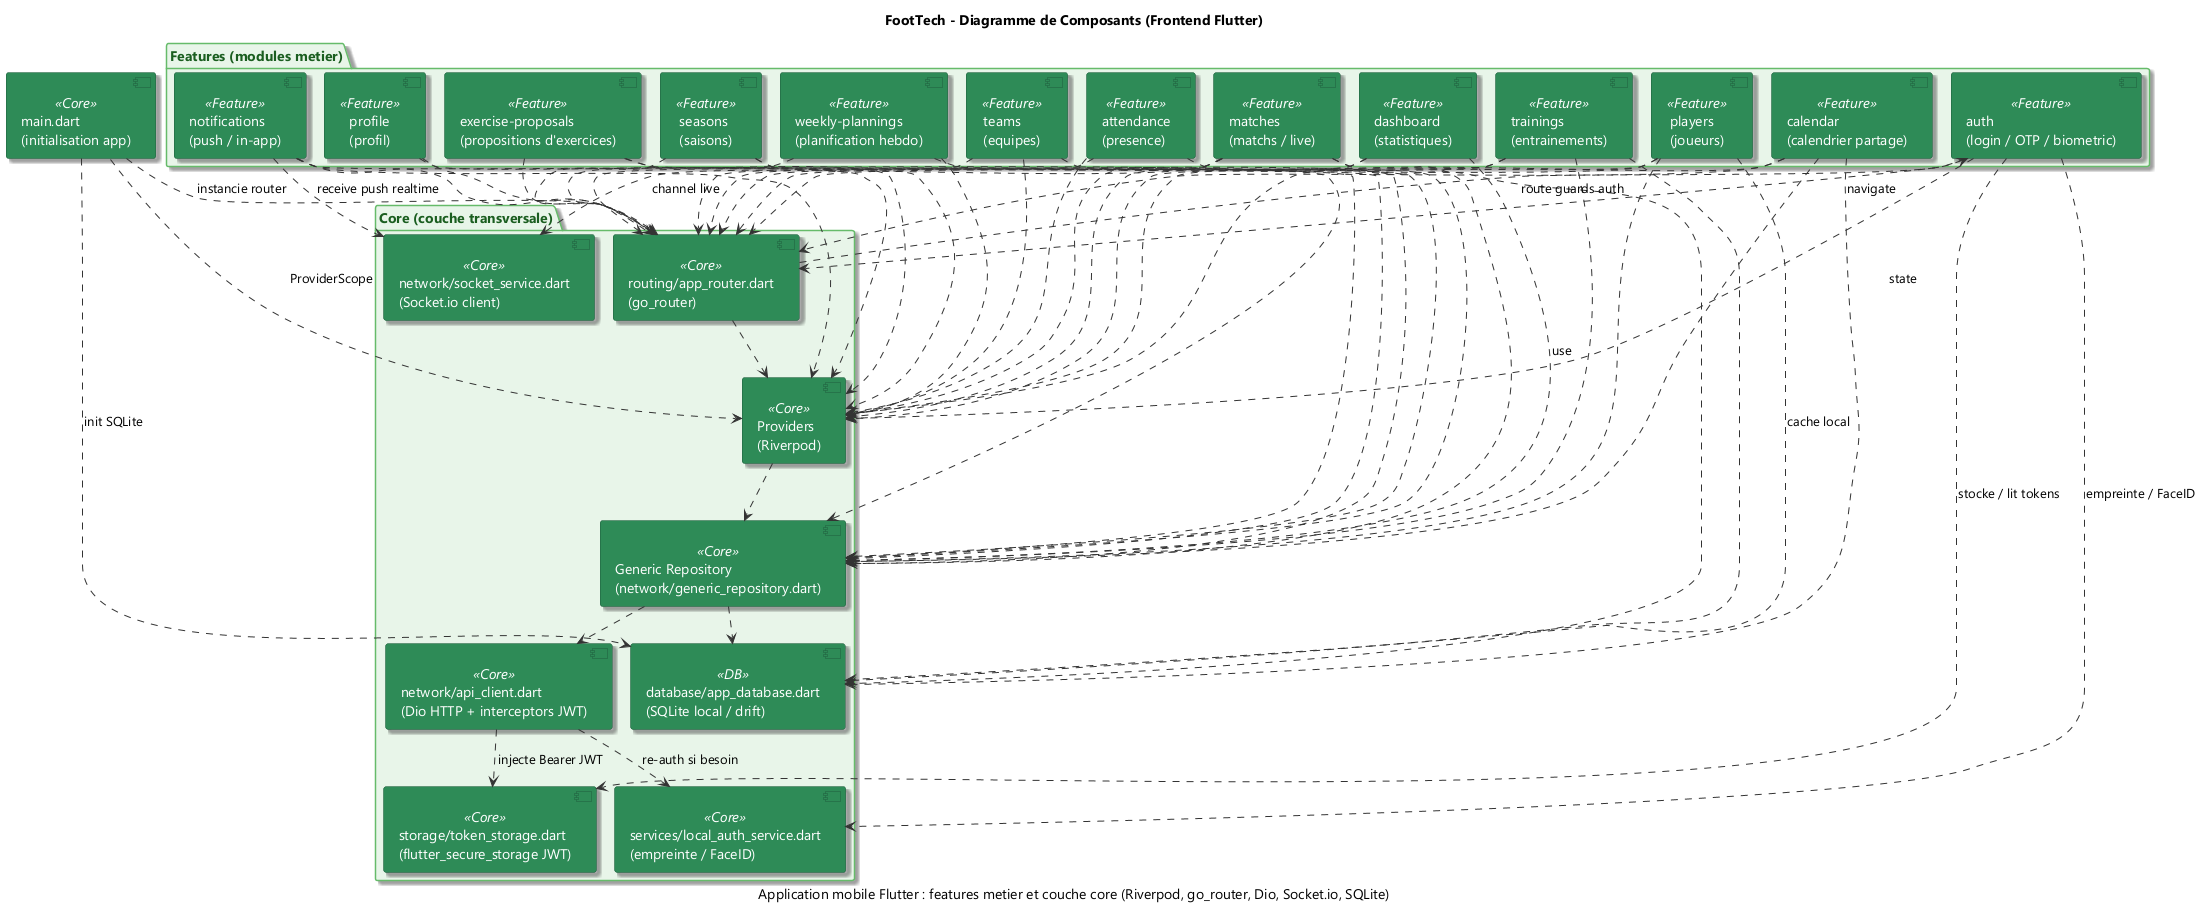

The diagram above was rendered by PlantUML. Its source (embedded in the PNG):
@startuml
!pragma layout smetana
title FootTech - Diagramme de Composants (Frontend Flutter)
caption Application mobile Flutter : features metier et couche core (Riverpod, go_router, Dio, Socket.io, SQLite)

skinparam backgroundColor #FFFFFF
skinparam defaultFontName "Segoe UI"
skinparam shadowing true
skinparam ArrowColor #333333

' ============================================================================
' STEREOTYPES / COULEURS (VERT = frontend)
' ============================================================================
skinparam component {
    BackgroundColor #2E8B57
    BorderColor #1F5C3D
    FontColor #FFFFFF
    StereotypeFontColor #FFFFFF
}

skinparam <<Core>> {
    BackgroundColor #00695C
    BorderColor #004D40
    FontColor #FFFFFF
}

skinparam <<Feature>> {
    BackgroundColor #43A047
    BorderColor #2E7D32
    FontColor #FFFFFF
}

skinparam <<DB>> {
    BackgroundColor #607D8B
    BorderColor #37474F
    FontColor #FFFFFF
}

skinparam package {
    BackgroundColor #E8F5E9
    BorderColor #66BB6A
    FontColor #1B5E20
}

' ============================================================================
' COUCHE CORE (transversale)
' ============================================================================
package "Core (couche transversale)" {
    component "network/api_client.dart\n(Dio HTTP + interceptors JWT)" as API_CLIENT <<Core>>
    component "network/socket_service.dart\n(Socket.io client)" as SOCKET <<Core>>
    component "routing/app_router.dart\n(go_router)" as ROUTER <<Core>>
    component "database/app_database.dart\n(SQLite local / drift)" as DB <<DB>>
    component "storage/token_storage.dart\n(flutter_secure_storage JWT)" as TOKEN <<Core>>
    component "services/local_auth_service.dart\n(empreinte / FaceID)" as BIOMETRIC <<Core>>

    ' State management global (Riverpod)
    component "Providers\n(Riverpod)" as PROVIDERS <<Core>>
    component "Generic Repository\n(network/generic_repository.dart)" as REPO <<Core>>
}

' ============================================================================
' FEATURES METIER
' ============================================================================
package "Features (modules metier)" {
    component "auth\n(login / OTP / biometric)" as F_AUTH <<Feature>>
    component "dashboard\n(statistiques)" as F_DASH <<Feature>>
    component "teams\n(equipes)" as F_TEAMS <<Feature>>
    component "players\n(joueurs)" as F_PLAYERS <<Feature>>
    component "trainings\n(entrainements)" as F_TRAIN <<Feature>>
    component "matches\n(matchs / live)" as F_MATCH <<Feature>>
    component "calendar\n(calendrier partage)" as F_CAL <<Feature>>
    component "notifications\n(push / in-app)" as F_NOTIF <<Feature>>
    component "attendance\n(presence)" as F_ATTEND <<Feature>>
    component "exercise-proposals\n(propositions d'exercices)" as F_EXERCISE <<Feature>>
    component "seasons\n(saisons)" as F_SEASONS <<Feature>>
    component "profile\n(profil)" as F_PROFILE <<Feature>>
    component "weekly-plannings\n(planification hebdo)" as F_PLAN <<Feature>>
}

' ============================================================================
' RELATIONS
' ============================================================================

' Toutes les features dependent du Router (navigation) et des Providers state
F_AUTH ..> ROUTER : "navigate"
F_DASH ..> ROUTER
F_TEAMS ..> ROUTER
F_PLAYERS ..> ROUTER
F_TRAIN ..> ROUTER
F_MATCH ..> ROUTER
F_CAL ..> ROUTER
F_NOTIF ..> ROUTER
F_ATTEND ..> ROUTER
F_EXERCISE ..> ROUTER
F_SEASONS ..> ROUTER
F_PROFILE ..> ROUTER
F_PLAN ..> ROUTER

F_AUTH ..> PROVIDERS : "state"
F_DASH ..> PROVIDERS
F_TEAMS ..> PROVIDERS
F_PLAYERS ..> PROVIDERS
F_TRAIN ..> PROVIDERS
F_MATCH ..> PROVIDERS
F_CAL ..> PROVIDERS
F_NOTIF ..> PROVIDERS
F_ATTEND ..> PROVIDERS
F_EXERCISE ..> PROVIDERS
F_SEASONS ..> PROVIDERS
F_PROFILE ..> PROVIDERS
F_PLAN ..> PROVIDERS

' Features -> Repository -> API client (acces reseau via son propre repository)
F_DASH ..> REPO : "use"
F_TEAMS ..> REPO
F_PLAYERS ..> REPO
F_TRAIN ..> REPO
F_MATCH ..> REPO
F_CAL ..> REPO
F_NOTIF ..> REPO
F_ATTEND ..> REPO
F_EXERCISE ..> REPO
F_SEASONS ..> REPO
F_PLAN ..> REPO

' Features temps reel (matches, notifications)
F_MATCH ..> SOCKET : "channel live"
F_NOTIF ..> SOCKET : "receive push realtime"

' Synchronisation / stockage local
F_PLAYERS ..> DB : "cache local"
F_TRAIN ..> DB
F_MATCH ..> DB
F_CAL ..> DB

' Acces securise JWT + biometrie
API_CLIENT ..> TOKEN : "injecte Bearer JWT"
F_AUTH ..> TOKEN : "stocke / lit tokens"
F_AUTH ..> BIOMETRIC : "empreinte / FaceID"
API_CLIENT ..> BIOMETRIC : "re-auth si besoin"

' RELATIONS INTERNES DU CORE
PROVIDERS ..> REPO
REPO ..> API_CLIENT
REPO ..> DB
ROUTER ..> F_AUTH : "route guards auth"
ROUTER ..> PROVIDERS

' Composant racine
component "main.dart\n(initialisation app)" as MAIN <<Core>>
MAIN ..> PROVIDERS : "ProviderScope"
MAIN ..> ROUTER : "instancie router"
MAIN ..> DB : "init SQLite"

@enduml